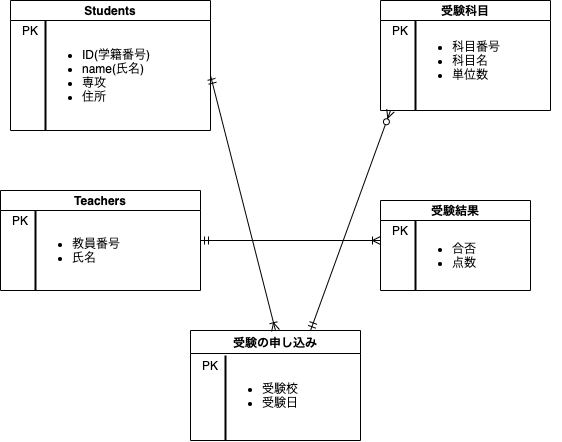

The diagram above was exported from draw.io. Its source (the exported page's mxGraphModel, read from the mxfile embedded in the PNG):
<mxGraphModel dx="402" dy="424" grid="1" gridSize="10" guides="1" tooltips="1" connect="1" arrows="1" fold="1" page="1" pageScale="1" pageWidth="827" pageHeight="1169" math="0" shadow="0">
  <root>
    <mxCell id="0" />
    <mxCell id="1" parent="0" />
    <mxCell id="7" value="Students" style="swimlane;startSize=20;" parent="1" vertex="1">
      <mxGeometry x="20" y="20" width="200" height="130" as="geometry" />
    </mxCell>
    <mxCell id="10" value="PK" style="text;html=1;strokeColor=none;fillColor=none;align=center;verticalAlign=middle;whiteSpace=wrap;rounded=0;fontSize=12;" parent="7" vertex="1">
      <mxGeometry y="20" width="40" height="20" as="geometry" />
    </mxCell>
    <mxCell id="34" value="" style="line;strokeWidth=2;direction=south;html=1;" parent="7" vertex="1">
      <mxGeometry x="30" y="20" width="10" height="110" as="geometry" />
    </mxCell>
    <mxCell id="36" style="edgeStyle=orthogonalEdgeStyle;rounded=0;orthogonalLoop=1;jettySize=auto;html=1;exitX=0.5;exitY=1;exitDx=0;exitDy=0;" parent="7" source="10" target="10" edge="1">
      <mxGeometry relative="1" as="geometry" />
    </mxCell>
    <mxCell id="46" value="&lt;ul&gt;&lt;li&gt;ID(学籍番号)&lt;/li&gt;&lt;li&gt;name(氏名)&lt;/li&gt;&lt;li&gt;専攻&lt;/li&gt;&lt;li&gt;住所&lt;/li&gt;&lt;/ul&gt;" style="text;strokeColor=none;fillColor=none;html=1;whiteSpace=wrap;verticalAlign=middle;overflow=hidden;fontSize=12;" parent="7" vertex="1">
      <mxGeometry x="30" y="20" width="170" height="110" as="geometry" />
    </mxCell>
    <mxCell id="95" style="edgeStyle=none;rounded=1;orthogonalLoop=1;jettySize=auto;html=1;exitX=1;exitY=0.5;exitDx=0;exitDy=0;startArrow=ERmandOne;startFill=0;endArrow=ERoneToMany;endFill=0;" parent="1" source="24" edge="1">
      <mxGeometry relative="1" as="geometry">
        <mxPoint x="390" y="260" as="targetPoint" />
      </mxGeometry>
    </mxCell>
    <mxCell id="24" value="Teachers" style="swimlane;startSize=20;" parent="1" vertex="1">
      <mxGeometry x="10" y="210" width="200" height="100" as="geometry" />
    </mxCell>
    <mxCell id="33" value="" style="line;strokeWidth=2;direction=south;html=1;" parent="24" vertex="1">
      <mxGeometry x="30" y="20" width="10" height="80" as="geometry" />
    </mxCell>
    <mxCell id="41" value="PK" style="text;html=1;strokeColor=none;fillColor=none;align=center;verticalAlign=middle;whiteSpace=wrap;rounded=0;fontSize=12;" parent="24" vertex="1">
      <mxGeometry y="20" width="40" height="20" as="geometry" />
    </mxCell>
    <mxCell id="44" value="&lt;ul&gt;&lt;li&gt;教員番号&lt;/li&gt;&lt;li&gt;氏名&lt;/li&gt;&lt;/ul&gt;" style="text;strokeColor=none;fillColor=none;html=1;whiteSpace=wrap;verticalAlign=middle;overflow=hidden;fontSize=12;" parent="24" vertex="1">
      <mxGeometry x="30" y="25" width="100" height="70" as="geometry" />
    </mxCell>
    <mxCell id="25" value="受験科目" style="swimlane;startSize=20;" parent="1" vertex="1">
      <mxGeometry x="390" y="20" width="170" height="110" as="geometry" />
    </mxCell>
    <mxCell id="64" value="&lt;ul&gt;&lt;li&gt;科目番号&lt;/li&gt;&lt;li&gt;科目名&lt;/li&gt;&lt;li&gt;単位数&lt;/li&gt;&lt;/ul&gt;" style="text;strokeColor=none;fillColor=none;html=1;whiteSpace=wrap;verticalAlign=middle;overflow=hidden;fontSize=12;" parent="25" vertex="1">
      <mxGeometry x="30" y="20" width="100" height="80" as="geometry" />
    </mxCell>
    <mxCell id="27" value="受験結果" style="swimlane;startSize=20;" parent="1" vertex="1">
      <mxGeometry x="390" y="220" width="150" height="90" as="geometry" />
    </mxCell>
    <mxCell id="52" value="PK" style="text;html=1;strokeColor=none;fillColor=none;align=center;verticalAlign=middle;whiteSpace=wrap;rounded=0;fontSize=12;" parent="27" vertex="1">
      <mxGeometry y="20" width="40" height="20" as="geometry" />
    </mxCell>
    <mxCell id="53" value="&lt;ul&gt;&lt;li&gt;合否&lt;/li&gt;&lt;li&gt;点数&lt;/li&gt;&lt;/ul&gt;" style="text;strokeColor=none;fillColor=none;html=1;whiteSpace=wrap;verticalAlign=middle;overflow=hidden;fontSize=12;" parent="27" vertex="1">
      <mxGeometry x="30" y="20" width="100" height="70" as="geometry" />
    </mxCell>
    <mxCell id="29" value="受験の申し込み" style="swimlane;" parent="1" vertex="1">
      <mxGeometry x="200" y="350" width="170" height="110" as="geometry" />
    </mxCell>
    <mxCell id="43" value="PK" style="text;html=1;strokeColor=none;fillColor=none;align=center;verticalAlign=middle;whiteSpace=wrap;rounded=0;fontSize=12;" parent="29" vertex="1">
      <mxGeometry y="25" width="40" height="20" as="geometry" />
    </mxCell>
    <mxCell id="56" value="&lt;ul&gt;&lt;li&gt;受験校&lt;/li&gt;&lt;li&gt;受験日&lt;/li&gt;&lt;/ul&gt;" style="text;strokeColor=none;fillColor=none;html=1;whiteSpace=wrap;verticalAlign=middle;overflow=hidden;fontSize=12;" parent="29" vertex="1">
      <mxGeometry x="30" y="25" width="100" height="80" as="geometry" />
    </mxCell>
    <mxCell id="42" value="" style="line;strokeWidth=2;direction=south;html=1;fontSize=12;" parent="29" vertex="1">
      <mxGeometry x="30" y="25" width="10" height="85" as="geometry" />
    </mxCell>
    <mxCell id="50" value="" style="line;strokeWidth=2;direction=south;html=1;fontSize=12;" parent="1" vertex="1">
      <mxGeometry x="280" y="240" width="290" height="70" as="geometry" />
    </mxCell>
    <mxCell id="62" value="" style="line;strokeWidth=2;direction=south;html=1;fontSize=12;" parent="1" vertex="1">
      <mxGeometry x="420" y="40" width="10" height="90" as="geometry" />
    </mxCell>
    <mxCell id="63" value="PK" style="text;html=1;strokeColor=none;fillColor=none;align=center;verticalAlign=middle;whiteSpace=wrap;rounded=0;fontSize=12;" parent="1" vertex="1">
      <mxGeometry x="390" y="40" width="40" height="20" as="geometry" />
    </mxCell>
    <mxCell id="89" value="" style="endArrow=none;html=1;fontSize=12;" parent="1" target="50" edge="1">
      <mxGeometry width="50" height="50" relative="1" as="geometry">
        <mxPoint x="280" y="280" as="sourcePoint" />
        <mxPoint x="330" y="230" as="targetPoint" />
      </mxGeometry>
    </mxCell>
    <mxCell id="91" value="" style="endArrow=none;html=1;fontSize=12;" parent="1" target="50" edge="1">
      <mxGeometry width="50" height="50" relative="1" as="geometry">
        <mxPoint x="280" y="280" as="sourcePoint" />
        <mxPoint x="330" y="230" as="targetPoint" />
      </mxGeometry>
    </mxCell>
    <mxCell id="93" style="edgeStyle=none;rounded=1;orthogonalLoop=1;jettySize=auto;html=1;exitX=1;exitY=0.5;exitDx=0;exitDy=0;entryX=0.5;entryY=0;entryDx=0;entryDy=0;startArrow=ERmandOne;startFill=0;endArrow=ERoneToMany;endFill=0;" parent="1" source="46" target="29" edge="1">
      <mxGeometry relative="1" as="geometry" />
    </mxCell>
    <mxCell id="96" value="" style="endArrow=ERzeroToMany;html=1;exitX=0.706;exitY=0;exitDx=0;exitDy=0;exitPerimeter=0;startArrow=ERmandOne;startFill=0;endFill=1;" edge="1" parent="1" source="29">
      <mxGeometry width="50" height="50" relative="1" as="geometry">
        <mxPoint x="320" y="340" as="sourcePoint" />
        <mxPoint x="400" y="130" as="targetPoint" />
      </mxGeometry>
    </mxCell>
  </root>
</mxGraphModel>